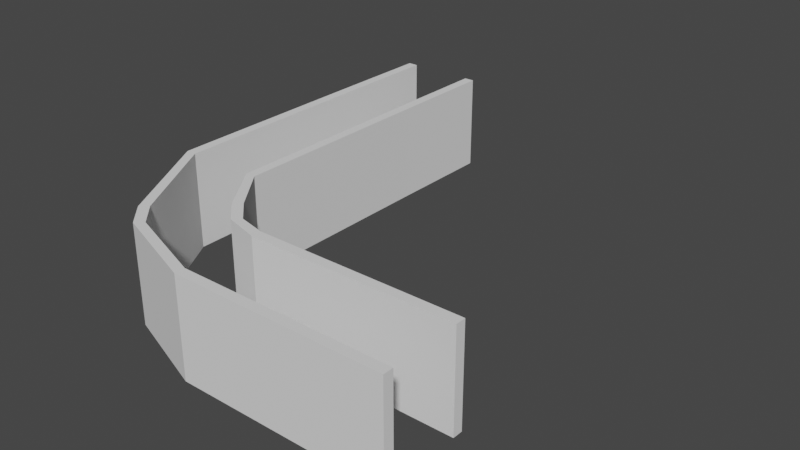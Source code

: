 # Source: Level_1_Walls.blend  (saved by Blender 2.93.21; exported with 4.5.12 LTS)
import bpy
from mathutils import Matrix  # noqa: F401  (used for matrix-valued properties, if any)

bpy.ops.wm.read_factory_settings(use_empty=True)
scene = bpy.context.scene
scene.name = 'Scene'

# ---- collections
col_collection = bpy.data.collections.new('Collection'); scene.collection.children.link(col_collection)

# ---- world
world_world = bpy.data.worlds.new('World'); scene.world = world_world
world_world.use_nodes = True; world_world.node_tree.nodes.clear()
_N = world_world.node_tree.nodes; _L = world_world.node_tree.links
n0 = _N.new('ShaderNodeOutputWorld'); n0.name = 'World Output'; n0.location = (300, 300)
n1 = _N.new('ShaderNodeBackground'); n1.name = 'Background'; n1.location = (10, 300)
n1.inputs[0].default_value = (0.05088, 0.05088, 0.05088, 1.0)
_L.new(n1.outputs[0], n0.inputs[0])
n0.is_active_output = True
world_world.color = (0.05088, 0.05088, 0.05088)
world_world.use_sun_shadow = False
world_world.sun_shadow_jitter_overblur = 0.0

# ---- meshes
me_cube_001 = bpy.data.meshes.new('Cube.001')
me_cube_001.from_pydata([(-1.0, -1.0, -1.0), (-1.0, -1.0, 1.0), (-1.0, 1.0, -1.0), (-1.0, 1.0, 1.0), (1.0, -1.0, -1.0), (1.0, -1.0, 1.0), (1.0, 1.0, -1.0), (1.0, 1.0, 1.0), (-17.28, 1.0, -1.0), (-17.28, -1.0, -1.0), (-17.28, -1.0, 1.0), (-17.28, 1.0, 1.0), (-20.14, 1.0, -1.0), (-20.14, -1.0, -1.0), (-20.14, -1.0, 1.0), (-20.14, 1.0, 1.0), (-23.0, 2.281, -1.0), (-23.75, 0.9116, -1.0), (-23.75, 0.9116, 1.0), (-23.0, 2.281, 1.0), (-25.16, 6.338, -1.0), (-25.92, 4.968, -1.0), (-25.92, 4.968, 1.0), (-25.16, 6.338, 1.0), (-28.53, 14.93, -1.0), (-29.57, 14.94, -1.0), (-29.57, 14.94, 1.0), (-28.53, 14.93, 1.0), (-28.59, 57.64, -1.0), (-29.63, 57.65, -1.0), (-29.63, 57.65, 1.0), (-28.59, 57.64, 1.0), (-28.56, 79.71, -1.0), (-29.6, 79.71, -1.0), (-29.6, 79.71, 1.0), (-28.56, 79.71, 1.0)], [], [(1, 3, 11, 10), (2, 3, 7, 6), (6, 7, 5, 4), (4, 5, 1, 0), (2, 6, 4, 0), (7, 3, 1, 5), (11, 8, 12, 15), (2, 0, 9, 8), (3, 2, 8, 11), (0, 1, 10, 9), (14, 15, 19, 18), (9, 10, 14, 13), (10, 11, 15, 14), (8, 9, 13, 12), (19, 16, 20, 23), (12, 13, 17, 16), (15, 12, 16, 19), (13, 14, 18, 17), (21, 22, 26, 25), (17, 18, 22, 21), (18, 19, 23, 22), (16, 17, 21, 20), (26, 27, 31, 30), (22, 23, 27, 26), (20, 21, 25, 24), (23, 20, 24, 27), (31, 28, 32, 35), (24, 25, 29, 28), (27, 24, 28, 31), (25, 26, 30, 29), (33, 34, 35, 32), (29, 30, 34, 33), (30, 31, 35, 34), (28, 29, 33, 32)])
_uv = me_cube_001.uv_layers.new(name='UVMap')
_uv.uv.foreach_set('vector', [0.762, 0.004869, 0.7668, 0.01783, 0.6613, 0.05746, 0.6565, 0.0445, 0.6427, 0.7502, 0.6565, 0.7502, 0.6565, 0.764, 0.6427, 0.764, 0.6702, 0.6254, 0.6702, 0.6392, 0.6565, 0.6392, 0.6565, 0.6254, 0.6427, 0.7694, 0.6288, 0.7694, 0.6288, 0.7557, 0.6427, 0.7557, 0.9316, 0.5798, 0.9446, 0.5847, 0.9397, 0.5977, 0.9268, 0.5928, 0.7798, 0.01296, 0.7668, 0.01783, 0.762, 0.004869, 0.7749, 0.0, 0.6565, 0.6379, 0.6427, 0.6379, 0.6427, 0.6181, 0.6565, 0.6181, 0.9316, 0.5798, 0.9268, 0.5928, 0.8213, 0.5532, 0.8261, 0.5402, 0.6565, 0.7502, 0.6427, 0.7502, 0.6427, 0.6379, 0.6565, 0.6379, 0.6427, 0.7557, 0.6288, 0.7557, 0.6288, 0.6438, 0.6427, 0.6438, 0.6379, 0.05145, 0.6428, 0.06442, 0.6274, 0.07968, 0.6191, 0.07265, 0.6427, 0.6438, 0.6288, 0.6438, 0.6288, 0.6241, 0.6427, 0.6241, 0.6565, 0.0445, 0.6613, 0.05746, 0.6428, 0.06442, 0.6379, 0.05145, 0.8261, 0.5402, 0.8213, 0.5532, 0.8027, 0.5462, 0.8076, 0.5332, 1.0, 0.5348, 0.9862, 0.5348, 0.9862, 0.5046, 1.0, 0.5046, 0.8076, 0.5332, 0.8027, 0.5462, 0.7839, 0.525, 0.7922, 0.518, 0.6565, 0.6181, 0.6427, 0.6181, 0.6427, 0.5977, 0.6565, 0.5977, 0.6427, 0.6241, 0.6288, 0.6241, 0.6288, 0.5977, 0.6427, 0.5977, 0.9862, 0.5115, 0.9723, 0.5115, 0.9723, 0.4387, 0.9862, 0.4387, 0.9862, 0.5421, 0.9723, 0.5421, 0.9723, 0.5115, 0.9862, 0.5115, 0.6191, 0.07265, 0.6274, 0.07968, 0.6232, 0.1112, 0.615, 0.1042, 0.7922, 0.518, 0.7839, 0.525, 0.7798, 0.4935, 0.788, 0.4864, 0.6156, 0.1777, 0.6223, 0.1752, 0.7259, 0.4521, 0.7192, 0.4547, 0.615, 0.1042, 0.6232, 0.1112, 0.6223, 0.1752, 0.6156, 0.1777, 0.788, 0.4864, 0.7798, 0.4935, 0.7804, 0.4199, 0.7871, 0.4225, 1.0, 0.5046, 0.9862, 0.5046, 0.9862, 0.4419, 1.0, 0.4419, 1.0, 0.1505, 0.9862, 0.1505, 0.9862, 0.0, 1.0, 0.0, 0.7871, 0.4225, 0.7804, 0.4199, 0.884, 0.143, 0.8907, 0.1455, 1.0, 0.4419, 0.9862, 0.4419, 0.9862, 0.1505, 1.0, 0.1505, 0.9862, 0.4387, 0.9723, 0.4387, 0.9723, 0.1494, 0.9862, 0.1494, 0.6637, 0.6392, 0.6637, 0.6531, 0.6565, 0.6531, 0.6565, 0.6392, 0.9862, 0.1494, 0.9723, 0.1494, 0.9723, 0.0, 0.9862, 0.0, 0.7192, 0.4547, 0.7259, 0.4521, 0.7798, 0.5951, 0.7731, 0.5977, 0.8907, 0.1455, 0.884, 0.143, 0.9379, 0.0, 0.9446, 0.002563])
me_cube_001.use_remesh_fix_poles = True
me_cube_001.use_remesh_preserve_attributes = False
me_cube_001.update()
me_cube_002 = bpy.data.meshes.new('Cube.002')
me_cube_002.from_pydata([(-1.0, -1.0, -1.0), (-1.0, -1.0, 1.0), (-1.0, 1.0, -1.0), (-1.0, 1.0, 1.0), (1.0, -1.0, -1.0), (1.0, -1.0, 1.0), (1.0, 1.0, -1.0), (1.0, 1.0, 1.0), (-39.72, 1.0, -1.0), (-39.72, -1.0, -1.0), (-39.72, -1.0, 1.0), (-39.72, 1.0, 1.0), (-56.23, 6.872, -1.0), (-57.67, 5.485, -1.0), (-57.67, 5.485, 1.0), (-56.23, 6.872, 1.0), (-60.38, 11.18, -1.0), (-61.82, 9.789, -1.0), (-61.82, 9.789, 1.0), (-60.38, 11.18, 1.0), (-71.33, 30.35, -1.0), (-73.33, 30.33, -1.0), (-73.33, 30.33, 1.0), (-71.33, 30.35, 1.0), (-71.4, 72.98, -1.0), (-73.4, 72.97, -1.0), (-73.4, 72.97, 1.0), (-71.4, 72.98, 1.0), (-71.35, 94.96, -1.0), (-73.35, 94.94, -1.0), (-73.35, 94.94, 1.0), (-71.35, 94.96, 1.0)], [], [(3, 2, 8, 11), (2, 3, 7, 6), (6, 7, 5, 4), (4, 5, 1, 0), (2, 6, 4, 0), (7, 3, 1, 5), (10, 11, 15, 14), (0, 1, 10, 9), (1, 3, 11, 10), (2, 0, 9, 8), (15, 12, 16, 19), (8, 9, 13, 12), (11, 8, 12, 15), (9, 10, 14, 13), (18, 19, 23, 22), (13, 14, 18, 17), (14, 15, 19, 18), (12, 13, 17, 16), (22, 23, 27, 26), (16, 17, 21, 20), (19, 16, 20, 23), (17, 18, 22, 21), (26, 27, 31, 30), (20, 21, 25, 24), (23, 20, 24, 27), (21, 22, 26, 25), (29, 30, 31, 28), (24, 25, 29, 28), (27, 24, 28, 31), (25, 26, 30, 29)])
_uv = me_cube_002.uv_layers.new(name='UVMap')
_uv.uv.foreach_set('vector', [0.6288, 0.9821, 0.615, 0.9821, 0.615, 0.7149, 0.6288, 0.7149, 0.615, 0.9821, 0.6288, 0.9821, 0.6288, 0.9959, 0.615, 0.9959, 0.6703, 0.6115, 0.6703, 0.6254, 0.6565, 0.6254, 0.6565, 0.6115, 0.9862, 0.9508, 0.9723, 0.9508, 0.9723, 0.937, 0.9862, 0.937, 0.2965, 0.821, 0.3075, 0.8294, 0.299, 0.8404, 0.2881, 0.832, 0.615, 0.01097, 0.604, 0.01942, 0.5956, 0.008449, 0.6065, 0.0, 0.3831, 0.172, 0.3916, 0.183, 0.3258, 0.285, 0.3121, 0.2834, 0.9862, 0.937, 0.9723, 0.937, 0.9723, 0.6707, 0.9862, 0.6707, 0.5956, 0.008449, 0.604, 0.01942, 0.3916, 0.183, 0.3831, 0.172, 0.2965, 0.821, 0.2881, 0.832, 0.07563, 0.6684, 0.08408, 0.6574, 0.9723, 0.6182, 0.9585, 0.6182, 0.9585, 0.585, 0.9723, 0.585, 0.08408, 0.6574, 0.07563, 0.6684, 0.004566, 0.557, 0.01833, 0.5554, 0.6288, 0.7149, 0.615, 0.7149, 0.615, 0.5977, 0.6288, 0.5977, 0.9862, 0.6707, 0.9723, 0.6707, 0.9723, 0.5421, 0.9862, 0.5421, 0.3075, 0.3246, 0.3213, 0.3261, 0.3422, 0.4775, 0.3311, 0.4859, 0.9585, 0.6288, 0.9446, 0.6288, 0.9446, 0.5946, 0.9585, 0.5946, 0.3121, 0.2834, 0.3258, 0.285, 0.3213, 0.3261, 0.3075, 0.3246, 0.01833, 0.5554, 0.004566, 0.557, 0.0, 0.5158, 0.01376, 0.5143, 0.3311, 0.4859, 0.3422, 0.4775, 0.5219, 0.7117, 0.5108, 0.7201, 0.01376, 0.5143, 0.0, 0.5158, 0.02362, 0.3545, 0.03466, 0.3629, 0.9723, 0.585, 0.9585, 0.585, 0.9585, 0.4437, 0.9723, 0.4437, 0.9585, 0.5946, 0.9446, 0.5946, 0.9446, 0.441, 0.9585, 0.441, 0.5108, 0.7201, 0.5219, 0.7117, 0.615, 0.8321, 0.6039, 0.8404, 0.03466, 0.3629, 0.02362, 0.3545, 0.2033, 0.1203, 0.2144, 0.1287, 0.9723, 0.4437, 0.9585, 0.4437, 0.9585, 0.1509, 0.9723, 0.1509, 0.9585, 0.441, 0.9446, 0.441, 0.9446, 0.1499, 0.9585, 0.1499, 0.6703, 0.5977, 0.6703, 0.6115, 0.6565, 0.6115, 0.6565, 0.5977, 0.2144, 0.1287, 0.2033, 0.1203, 0.2964, 0.0, 0.3075, 0.008354, 0.9723, 0.1509, 0.9585, 0.1509, 0.9585, 0.0, 0.9723, 0.0, 0.9585, 0.1499, 0.9446, 0.1499, 0.9446, 0.0, 0.9585, 0.0])
me_cube_002.use_remesh_fix_poles = True
me_cube_002.use_remesh_preserve_attributes = False
me_cube_002.update()

# ---- objects
ob_cube = bpy.data.objects.new('Cube', me_cube_001)
ob_cube_001 = bpy.data.objects.new('Cube.001', me_cube_002)

# ---- transforms, parenting, visibility, modifiers, constraints
ob_cube.location = (1.542, -1.444, 0.4529)
ob_cube.scale = (0.08553, 0.04445, 0.4337)
ob_cube_001.location = (1.588, -2.138, 0.4549)
ob_cube_001.scale = (0.04464, 0.04464, 0.4325)

# ---- collection membership
col_collection.objects.link(ob_cube)
col_collection.objects.link(ob_cube_001)

# ---- scene / render settings (as saved in the file)
scene.frame_start = 1; scene.frame_end = 250; scene.frame_set(1)
scene.render.engine = 'BLENDER_EEVEE_NEXT'
scene.cycles.use_denoising = False
scene.cycles.samples = 128
scene.cycles.sampling_pattern = 'TABULATED_SOBOL'
scene.cycles.use_adaptive_sampling = False
scene.cycles.use_light_tree = False
scene.view_settings.view_transform = 'Filmic'
bpy.context.view_layer.update()

# ---- added for rendering (the .blend has no active camera and no usable light): camera, sun
cam_auto = bpy.data.cameras.new('AutoCamera')
cam_auto.lens = 50.0
cam_auto.sensor_width = 36.0
cam_auto.clip_end = 1000.0
ob_auto_camera = bpy.data.objects.new('AutoCamera', cam_auto)
scene.collection.objects.link(ob_auto_camera)
ob_auto_camera.location = (5.05109, -6.13614, 4.51675)
ob_auto_camera.rotation_euler = (1.09748, -7.21219e-08, 0.694738)
scene.camera = ob_auto_camera
light_auto_sun = bpy.data.lights.new('AutoSun', 'SUN')
light_auto_sun.energy = 3.0
light_auto_sun.angle = 0.0523599
ob_auto_sun = bpy.data.objects.new('AutoSun', light_auto_sun)
scene.collection.objects.link(ob_auto_sun)
ob_auto_sun.rotation_euler = (0.872665, 0.174533, 0.523599)
bpy.context.view_layer.update()
